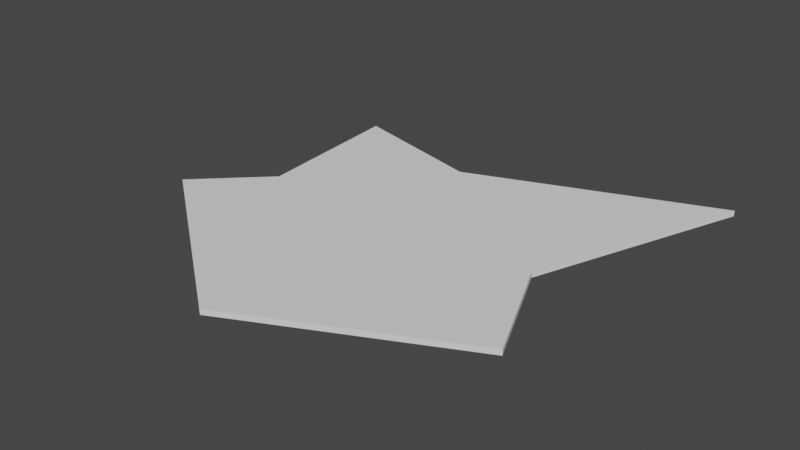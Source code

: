 # Source: punch_debris.blend  (saved by Blender 3.4.6; exported with 4.5.12 LTS)
import bpy
from mathutils import Matrix  # noqa: F401  (used for matrix-valued properties, if any)

bpy.ops.wm.read_factory_settings(use_empty=True)
scene = bpy.context.scene
scene.name = 'Scene'

# ---- collections
col_collection = bpy.data.collections.new('Collection'); scene.collection.children.link(col_collection)

# ---- world
world_world = bpy.data.worlds.new('World'); scene.world = world_world
world_world.use_nodes = True; world_world.node_tree.nodes.clear()
_N = world_world.node_tree.nodes; _L = world_world.node_tree.links
n0 = _N.new('ShaderNodeOutputWorld'); n0.name = 'World Output'; n0.location = (300, 300)
n1 = _N.new('ShaderNodeBackground'); n1.name = 'Background'; n1.location = (10, 300)
n1.inputs[0].default_value = (0.05088, 0.05088, 0.05088, 1.0)
_L.new(n1.outputs[0], n0.inputs[0])
n0.is_active_output = True
world_world.color = (0.05088, 0.05088, 0.05088)
world_world.use_sun_shadow = False
world_world.sun_shadow_jitter_overblur = 0.0

# ---- meshes
me_plane = bpy.data.meshes.new('Plane')
me_plane.from_pydata([(-0.9133, -0.304, 0.0), (1.0, -0.5131, 0.0), (-0.6625, 0.744, 0.0), (1.146, 0.9972, 0.0), (0.0, -1.0, 0.0), (0.7765, 0.0, 0.0), (0.0, 0.5674, 0.0), (-0.6018, 0.0, 0.0), (-0.9133, -0.304, 0.02534), (1.0, -0.5131, 0.02534), (-0.6625, 0.744, 0.02534), (1.146, 0.9972, 0.02534), (0.0, -1.0, 0.02534), (0.7765, 0.0, 0.02534), (0.0, 0.5674, 0.02534), (-0.6018, 0.0, 0.02534)], [], [(0, 7, 2, 6, 3, 5, 1, 4), (8, 12, 9, 13, 11, 14, 10, 15), (1, 5, 13, 9), (6, 2, 10, 14), (4, 1, 9, 12), (3, 6, 14, 11), (0, 4, 12, 8), (5, 3, 11, 13), (7, 0, 8, 15), (2, 7, 15, 10)])
_uv = me_plane.uv_layers.new(name='UVMap')
_uv.uv.foreach_set('vector', [0.0, 0.0, 0.0, 0.5, 0.0, 1.0, 0.5, 1.0, 1.0, 1.0, 1.0, 0.5, 1.0, 0.0, 0.5, 0.0, 0.0, 0.0, 0.5, 0.0, 1.0, 0.0, 1.0, 0.5, 1.0, 1.0, 0.5, 1.0, 0.0, 1.0, 0.0, 0.5, 1.0, 0.0, 1.0, 0.5, 1.0, 0.5, 1.0, 0.0, 0.5, 1.0, 0.0, 1.0, 0.0, 1.0, 0.5, 1.0, 0.5, 0.0, 1.0, 0.0, 1.0, 0.0, 0.5, 0.0, 1.0, 1.0, 0.5, 1.0, 0.5, 1.0, 1.0, 1.0, 0.0, 0.0, 0.5, 0.0, 0.5, 0.0, 0.0, 0.0, 1.0, 0.5, 1.0, 1.0, 1.0, 1.0, 1.0, 0.5, 0.0, 0.5, 0.0, 0.0, 0.0, 0.0, 0.0, 0.5, 0.0, 1.0, 0.0, 0.5, 0.0, 0.5, 0.0, 1.0])
me_plane.update()

# ---- objects
ob_debris1 = bpy.data.objects.new('debris1', me_plane)

# ---- transforms, parenting, visibility, modifiers, constraints
ob_debris1.location = (0.0, 0.0, 0.0)

# ---- collection membership
col_collection.objects.link(ob_debris1)

# ---- scene / render settings (as saved in the file)
scene.frame_start = 1; scene.frame_end = 250; scene.frame_set(1)
scene.render.engine = 'BLENDER_EEVEE_NEXT'
scene.cycles.sampling_pattern = 'TABULATED_SOBOL'
scene.cycles.use_light_tree = False
scene.view_settings.view_transform = 'Filmic'
bpy.context.view_layer.update()

# ---- added for rendering (the .blend has no active camera and no usable light): camera, sun
cam_auto = bpy.data.cameras.new('AutoCamera')
cam_auto.lens = 50.0
cam_auto.sensor_width = 36.0
cam_auto.clip_end = 1000.0
ob_auto_camera = bpy.data.objects.new('AutoCamera', cam_auto)
scene.collection.objects.link(ob_auto_camera)
ob_auto_camera.location = (2.77103, -3.18682, 2.13627)
ob_auto_camera.rotation_euler = (1.09748, -7.21219e-08, 0.694738)
scene.camera = ob_auto_camera
light_auto_sun = bpy.data.lights.new('AutoSun', 'SUN')
light_auto_sun.energy = 3.0
light_auto_sun.angle = 0.0523599
ob_auto_sun = bpy.data.objects.new('AutoSun', light_auto_sun)
scene.collection.objects.link(ob_auto_sun)
ob_auto_sun.rotation_euler = (0.872665, 0.174533, 0.523599)
bpy.context.view_layer.update()
